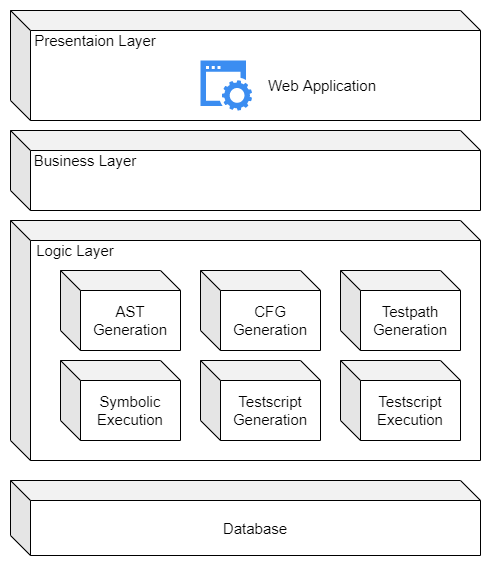

The diagram above was exported from draw.io. Its source (the exported page's mxGraphModel, read from the mxfile embedded in the PNG):
<mxGraphModel dx="782" dy="420" grid="1" gridSize="10" guides="1" tooltips="1" connect="1" arrows="1" fold="1" page="1" pageScale="1" pageWidth="827" pageHeight="1169" math="0" shadow="0">
  <root>
    <mxCell id="b1mc-AiAHkLNTUP7WyMl-0" />
    <mxCell id="b1mc-AiAHkLNTUP7WyMl-1" parent="b1mc-AiAHkLNTUP7WyMl-0" />
    <mxCell id="b1mc-AiAHkLNTUP7WyMl-2" value="" style="shape=cube;whiteSpace=wrap;html=1;boundedLbl=1;backgroundOutline=1;darkOpacity=0.05;darkOpacity2=0.1;rounded=1;fontSize=15;" parent="b1mc-AiAHkLNTUP7WyMl-1" vertex="1">
      <mxGeometry x="160" y="130" width="470" height="110" as="geometry" />
    </mxCell>
    <mxCell id="b1mc-AiAHkLNTUP7WyMl-3" value="" style="shape=cube;whiteSpace=wrap;html=1;boundedLbl=1;backgroundOutline=1;darkOpacity=0.05;darkOpacity2=0.1;rounded=1;fontSize=15;" parent="b1mc-AiAHkLNTUP7WyMl-1" vertex="1">
      <mxGeometry x="160" y="250" width="470" height="80" as="geometry" />
    </mxCell>
    <mxCell id="b1mc-AiAHkLNTUP7WyMl-4" value="" style="shape=cube;whiteSpace=wrap;html=1;boundedLbl=1;backgroundOutline=1;darkOpacity=0.05;darkOpacity2=0.1;rounded=1;fontSize=15;" parent="b1mc-AiAHkLNTUP7WyMl-1" vertex="1">
      <mxGeometry x="160" y="340" width="470" height="240" as="geometry" />
    </mxCell>
    <mxCell id="b1mc-AiAHkLNTUP7WyMl-5" value="Logic Layer" style="text;html=1;strokeColor=none;fillColor=none;align=center;verticalAlign=middle;whiteSpace=wrap;rounded=0;fontSize=15;" parent="b1mc-AiAHkLNTUP7WyMl-1" vertex="1">
      <mxGeometry x="180" y="360" width="90" height="20" as="geometry" />
    </mxCell>
    <mxCell id="b1mc-AiAHkLNTUP7WyMl-6" value="AST Generation" style="shape=cube;whiteSpace=wrap;html=1;boundedLbl=1;backgroundOutline=1;darkOpacity=0.05;darkOpacity2=0.1;rounded=1;fontSize=15;" parent="b1mc-AiAHkLNTUP7WyMl-1" vertex="1">
      <mxGeometry x="210" y="390" width="120" height="80" as="geometry" />
    </mxCell>
    <mxCell id="b1mc-AiAHkLNTUP7WyMl-7" value="Symbolic Execution" style="shape=cube;whiteSpace=wrap;html=1;boundedLbl=1;backgroundOutline=1;darkOpacity=0.05;darkOpacity2=0.1;rounded=1;fontSize=15;" parent="b1mc-AiAHkLNTUP7WyMl-1" vertex="1">
      <mxGeometry x="210" y="480" width="120" height="80" as="geometry" />
    </mxCell>
    <mxCell id="b1mc-AiAHkLNTUP7WyMl-8" value="Database" style="shape=cube;whiteSpace=wrap;html=1;boundedLbl=1;backgroundOutline=1;darkOpacity=0.05;darkOpacity2=0.1;rounded=1;fontSize=15;" parent="b1mc-AiAHkLNTUP7WyMl-1" vertex="1">
      <mxGeometry x="160" y="600" width="470" height="75" as="geometry" />
    </mxCell>
    <mxCell id="b1mc-AiAHkLNTUP7WyMl-9" value="Testscript Generation" style="shape=cube;whiteSpace=wrap;html=1;boundedLbl=1;backgroundOutline=1;darkOpacity=0.05;darkOpacity2=0.1;rounded=1;fontSize=15;" parent="b1mc-AiAHkLNTUP7WyMl-1" vertex="1">
      <mxGeometry x="350" y="480" width="120" height="80" as="geometry" />
    </mxCell>
    <mxCell id="b1mc-AiAHkLNTUP7WyMl-10" value="Testscript Execution" style="shape=cube;whiteSpace=wrap;html=1;boundedLbl=1;backgroundOutline=1;darkOpacity=0.05;darkOpacity2=0.1;rounded=1;fontSize=15;" parent="b1mc-AiAHkLNTUP7WyMl-1" vertex="1">
      <mxGeometry x="490" y="480" width="120" height="80" as="geometry" />
    </mxCell>
    <mxCell id="b1mc-AiAHkLNTUP7WyMl-11" value="CFG Generation" style="shape=cube;whiteSpace=wrap;html=1;boundedLbl=1;backgroundOutline=1;darkOpacity=0.05;darkOpacity2=0.1;rounded=1;fontSize=15;" parent="b1mc-AiAHkLNTUP7WyMl-1" vertex="1">
      <mxGeometry x="350" y="390" width="120" height="80" as="geometry" />
    </mxCell>
    <mxCell id="b1mc-AiAHkLNTUP7WyMl-12" value="Business Layer" style="text;html=1;strokeColor=none;fillColor=none;align=center;verticalAlign=middle;whiteSpace=wrap;rounded=0;fontSize=15;" parent="b1mc-AiAHkLNTUP7WyMl-1" vertex="1">
      <mxGeometry x="180" y="270" width="110" height="20" as="geometry" />
    </mxCell>
    <mxCell id="b1mc-AiAHkLNTUP7WyMl-13" value="Presentaion Layer" style="text;html=1;strokeColor=none;fillColor=none;align=center;verticalAlign=middle;whiteSpace=wrap;rounded=0;fontSize=15;" parent="b1mc-AiAHkLNTUP7WyMl-1" vertex="1">
      <mxGeometry x="180" y="150" width="130" height="20" as="geometry" />
    </mxCell>
    <mxCell id="b1mc-AiAHkLNTUP7WyMl-14" value="" style="html=1;aspect=fixed;strokeColor=none;shadow=0;align=center;verticalAlign=top;fillColor=#3B8DF1;shape=mxgraph.gcp2.website;rounded=1;fontSize=15;" parent="b1mc-AiAHkLNTUP7WyMl-1" vertex="1">
      <mxGeometry x="350" y="180" width="51.54" height="50" as="geometry" />
    </mxCell>
    <mxCell id="b1mc-AiAHkLNTUP7WyMl-15" value="Web Application" style="text;html=1;strokeColor=none;fillColor=none;align=center;verticalAlign=middle;whiteSpace=wrap;rounded=0;fontSize=15;" parent="b1mc-AiAHkLNTUP7WyMl-1" vertex="1">
      <mxGeometry x="414" y="195" width="116" height="20" as="geometry" />
    </mxCell>
    <mxCell id="zhIqMamLczpaatZ0_1QU-0" value="Testpath Generation" style="shape=cube;whiteSpace=wrap;html=1;boundedLbl=1;backgroundOutline=1;darkOpacity=0.05;darkOpacity2=0.1;fontSize=15;" vertex="1" parent="b1mc-AiAHkLNTUP7WyMl-1">
      <mxGeometry x="490" y="390" width="120" height="80" as="geometry" />
    </mxCell>
  </root>
</mxGraphModel>